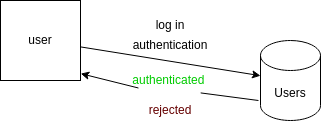

The diagram above was exported from draw.io. Its source (the exported page's mxGraphModel, read from the mxfile embedded in the PNG):
<mxGraphModel dx="674" dy="327" grid="1" gridSize="10" guides="1" tooltips="1" connect="1" arrows="1" fold="1" page="1" pageScale="1" pageWidth="850" pageHeight="1100" math="0" shadow="0">
  <root>
    <mxCell id="0" />
    <mxCell id="1" parent="0" />
    <mxCell id="3" style="edgeStyle=none;html=1;" edge="1" parent="1" source="2" target="4">
      <mxGeometry relative="1" as="geometry">
        <mxPoint x="490" y="80" as="targetPoint" />
      </mxGeometry>
    </mxCell>
    <mxCell id="2" value="user" style="whiteSpace=wrap;html=1;aspect=fixed;" vertex="1" parent="1">
      <mxGeometry x="200" width="80" height="80" as="geometry" />
    </mxCell>
    <mxCell id="9" style="edgeStyle=none;html=1;entryX=1.003;entryY=0.914;entryDx=0;entryDy=0;entryPerimeter=0;exitX=-0.034;exitY=0.75;exitDx=0;exitDy=0;exitPerimeter=0;startArrow=none;" edge="1" parent="1" source="10" target="2">
      <mxGeometry relative="1" as="geometry">
        <mxPoint x="300" y="80" as="targetPoint" />
      </mxGeometry>
    </mxCell>
    <mxCell id="4" value="Users" style="shape=cylinder3;whiteSpace=wrap;html=1;boundedLbl=1;backgroundOutline=1;size=15;" vertex="1" parent="1">
      <mxGeometry x="460" y="40" width="60" height="80" as="geometry" />
    </mxCell>
    <mxCell id="6" value="authentication" style="text;html=1;strokeColor=none;fillColor=none;align=center;verticalAlign=middle;whiteSpace=wrap;rounded=0;" vertex="1" parent="1">
      <mxGeometry x="340" y="30" width="60" height="30" as="geometry" />
    </mxCell>
    <mxCell id="7" value="log in" style="text;html=1;strokeColor=none;fillColor=none;align=center;verticalAlign=middle;whiteSpace=wrap;rounded=0;" vertex="1" parent="1">
      <mxGeometry x="340" y="10" width="60" height="30" as="geometry" />
    </mxCell>
    <mxCell id="11" value="" style="edgeStyle=none;html=1;entryX=1.003;entryY=0.914;entryDx=0;entryDy=0;entryPerimeter=0;exitX=-0.034;exitY=0.75;exitDx=0;exitDy=0;exitPerimeter=0;endArrow=none;" edge="1" parent="1" source="4" target="10">
      <mxGeometry relative="1" as="geometry">
        <mxPoint x="457.9599999999999" y="100" as="sourcePoint" />
        <mxPoint x="280.24" y="73.12" as="targetPoint" />
      </mxGeometry>
    </mxCell>
    <mxCell id="10" value="&lt;font color=&quot;#00cc00&quot;&gt;authenticated&amp;nbsp;&lt;/font&gt;" style="text;html=1;align=center;verticalAlign=middle;whiteSpace=wrap;rounded=0;" vertex="1" parent="1">
      <mxGeometry x="340" y="65" width="60" height="30" as="geometry" />
    </mxCell>
    <mxCell id="13" value="&lt;font color=&quot;#660000&quot;&gt;rejected&lt;/font&gt;" style="text;html=1;strokeColor=none;fillColor=none;align=center;verticalAlign=middle;whiteSpace=wrap;rounded=0;fontColor=#00CC00;" vertex="1" parent="1">
      <mxGeometry x="340" y="95" width="60" height="30" as="geometry" />
    </mxCell>
  </root>
</mxGraphModel>